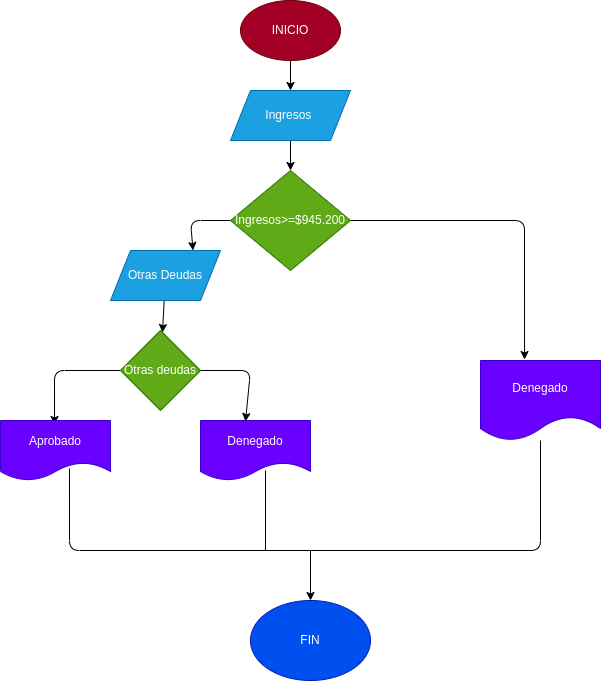

The diagram above was exported from draw.io. Its source (the exported page's mxGraphModel, read from the mxfile embedded in the PNG):
<mxGraphModel dx="650" dy="409" grid="1" gridSize="10" guides="1" tooltips="1" connect="1" arrows="1" fold="1" page="1" pageScale="1" pageWidth="827" pageHeight="1169" math="0" shadow="0">
  <root>
    <mxCell id="0" />
    <mxCell id="1" parent="0" />
    <mxCell id="4" value="" style="edgeStyle=none;html=1;" edge="1" parent="1" source="2" target="3">
      <mxGeometry relative="1" as="geometry" />
    </mxCell>
    <mxCell id="2" value="INICIO" style="ellipse;whiteSpace=wrap;html=1;fillColor=#a20025;fontColor=#ffffff;strokeColor=#6F0000;" vertex="1" parent="1">
      <mxGeometry x="250" y="10" width="100" height="60" as="geometry" />
    </mxCell>
    <mxCell id="6" value="" style="edgeStyle=none;html=1;" edge="1" parent="1" source="3" target="5">
      <mxGeometry relative="1" as="geometry" />
    </mxCell>
    <mxCell id="3" value="Ingresos&amp;nbsp;" style="shape=parallelogram;perimeter=parallelogramPerimeter;whiteSpace=wrap;html=1;fixedSize=1;fillColor=#1ba1e2;fontColor=#ffffff;strokeColor=#006EAF;" vertex="1" parent="1">
      <mxGeometry x="240" y="100" width="120" height="50" as="geometry" />
    </mxCell>
    <mxCell id="8" style="edgeStyle=none;html=1;entryX=0.75;entryY=0;entryDx=0;entryDy=0;" edge="1" parent="1" source="5" target="7">
      <mxGeometry relative="1" as="geometry">
        <Array as="points">
          <mxPoint x="200" y="230" />
        </Array>
      </mxGeometry>
    </mxCell>
    <mxCell id="18" style="edgeStyle=none;html=1;entryX=0.367;entryY=-0.012;entryDx=0;entryDy=0;entryPerimeter=0;" edge="1" parent="1" source="5" target="14">
      <mxGeometry relative="1" as="geometry">
        <Array as="points">
          <mxPoint x="534" y="230" />
        </Array>
      </mxGeometry>
    </mxCell>
    <mxCell id="5" value="Ingresos&amp;gt;=$945.200" style="rhombus;whiteSpace=wrap;html=1;fillColor=#60a917;fontColor=#ffffff;strokeColor=#2D7600;" vertex="1" parent="1">
      <mxGeometry x="240" y="180" width="120" height="100" as="geometry" />
    </mxCell>
    <mxCell id="11" style="edgeStyle=none;html=1;entryX=0.582;entryY=-0.017;entryDx=0;entryDy=0;entryPerimeter=0;" edge="1" parent="1">
      <mxGeometry relative="1" as="geometry">
        <mxPoint x="130" y="380" as="sourcePoint" />
        <mxPoint x="64.01999999999998" y="433.98" as="targetPoint" />
        <Array as="points">
          <mxPoint x="64" y="380" />
        </Array>
      </mxGeometry>
    </mxCell>
    <mxCell id="16" value="" style="edgeStyle=none;html=1;" edge="1" parent="1" source="7" target="15">
      <mxGeometry relative="1" as="geometry" />
    </mxCell>
    <mxCell id="7" value="Otras Deudas" style="shape=parallelogram;perimeter=parallelogramPerimeter;whiteSpace=wrap;html=1;fixedSize=1;fillColor=#1ba1e2;fontColor=#ffffff;strokeColor=#006EAF;" vertex="1" parent="1">
      <mxGeometry x="120" y="260" width="110" height="50" as="geometry" />
    </mxCell>
    <mxCell id="9" value="Aprobado" style="shape=document;whiteSpace=wrap;html=1;boundedLbl=1;fillColor=#6a00ff;fontColor=#ffffff;strokeColor=#3700CC;" vertex="1" parent="1">
      <mxGeometry x="10" y="430" width="110" height="60" as="geometry" />
    </mxCell>
    <mxCell id="12" value="Denegado" style="shape=document;whiteSpace=wrap;html=1;boundedLbl=1;fillColor=#6a00ff;fontColor=#ffffff;strokeColor=#3700CC;" vertex="1" parent="1">
      <mxGeometry x="210" y="430" width="110" height="60" as="geometry" />
    </mxCell>
    <mxCell id="14" value="Denegado" style="shape=document;whiteSpace=wrap;html=1;boundedLbl=1;fillColor=#6a00ff;fontColor=#ffffff;strokeColor=#3700CC;" vertex="1" parent="1">
      <mxGeometry x="490" y="370" width="120" height="80" as="geometry" />
    </mxCell>
    <mxCell id="17" style="edgeStyle=none;html=1;entryX=0.409;entryY=0.017;entryDx=0;entryDy=0;entryPerimeter=0;" edge="1" parent="1" source="15" target="12">
      <mxGeometry relative="1" as="geometry">
        <Array as="points">
          <mxPoint x="260" y="380" />
        </Array>
      </mxGeometry>
    </mxCell>
    <mxCell id="15" value="Otras deudas" style="rhombus;whiteSpace=wrap;html=1;fillColor=#60a917;fontColor=#ffffff;strokeColor=#2D7600;" vertex="1" parent="1">
      <mxGeometry x="130" y="340" width="80" height="80" as="geometry" />
    </mxCell>
    <mxCell id="19" value="FIN" style="ellipse;whiteSpace=wrap;html=1;fillColor=#0050ef;fontColor=#ffffff;strokeColor=#001DBC;" vertex="1" parent="1">
      <mxGeometry x="260" y="610" width="120" height="80" as="geometry" />
    </mxCell>
    <mxCell id="20" value="" style="endArrow=classic;html=1;entryX=0.5;entryY=0;entryDx=0;entryDy=0;" edge="1" parent="1" target="19">
      <mxGeometry width="50" height="50" relative="1" as="geometry">
        <mxPoint x="320" y="560" as="sourcePoint" />
        <mxPoint x="400" y="560" as="targetPoint" />
      </mxGeometry>
    </mxCell>
    <mxCell id="21" value="" style="endArrow=none;html=1;" edge="1" parent="1" target="14">
      <mxGeometry width="50" height="50" relative="1" as="geometry">
        <mxPoint x="320" y="560" as="sourcePoint" />
        <mxPoint x="360" y="450" as="targetPoint" />
        <Array as="points">
          <mxPoint x="550" y="560" />
        </Array>
      </mxGeometry>
    </mxCell>
    <mxCell id="22" value="" style="endArrow=none;html=1;exitX=0.591;exitY=0.833;exitDx=0;exitDy=0;exitPerimeter=0;" edge="1" parent="1" source="12">
      <mxGeometry width="50" height="50" relative="1" as="geometry">
        <mxPoint x="310" y="500" as="sourcePoint" />
        <mxPoint x="275" y="560" as="targetPoint" />
      </mxGeometry>
    </mxCell>
    <mxCell id="23" value="" style="endArrow=none;html=1;entryX=0.627;entryY=0.8;entryDx=0;entryDy=0;entryPerimeter=0;" edge="1" parent="1" target="9">
      <mxGeometry width="50" height="50" relative="1" as="geometry">
        <mxPoint x="320" y="560" as="sourcePoint" />
        <mxPoint x="190" y="550" as="targetPoint" />
        <Array as="points">
          <mxPoint x="79" y="560" />
        </Array>
      </mxGeometry>
    </mxCell>
  </root>
</mxGraphModel>